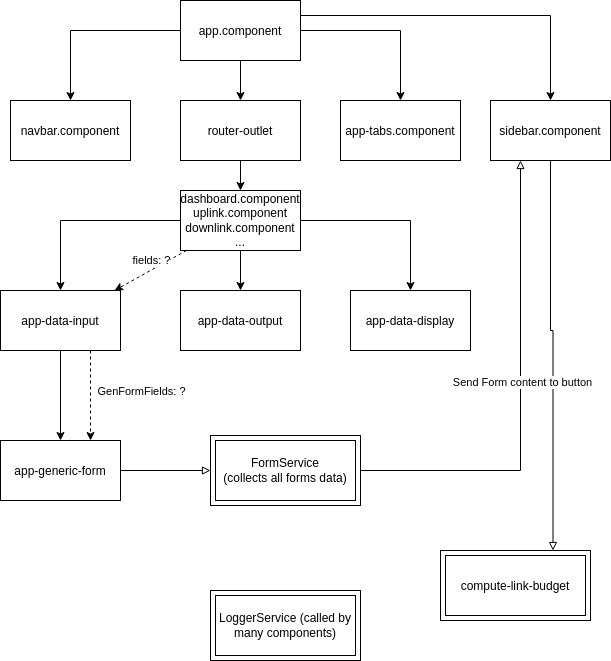

The diagram above was exported from draw.io. Its source (the exported page's mxGraphModel, read from the mxfile embedded in the PNG):
<mxGraphModel dx="1422" dy="801" grid="1" gridSize="10" guides="1" tooltips="1" connect="1" arrows="1" fold="1" page="1" pageScale="1" pageWidth="850" pageHeight="1100" math="0" shadow="0">
  <root>
    <mxCell id="0" />
    <mxCell id="1" parent="0" />
    <mxCell id="5_6cqKt3cyvpmdgGwTxu-6" value="" style="edgeStyle=orthogonalEdgeStyle;rounded=0;orthogonalLoop=1;jettySize=auto;html=1;" parent="1" source="5_6cqKt3cyvpmdgGwTxu-1" target="5_6cqKt3cyvpmdgGwTxu-4" edge="1">
      <mxGeometry relative="1" as="geometry" />
    </mxCell>
    <mxCell id="5_6cqKt3cyvpmdgGwTxu-7" value="" style="edgeStyle=orthogonalEdgeStyle;rounded=0;orthogonalLoop=1;jettySize=auto;html=1;" parent="1" source="5_6cqKt3cyvpmdgGwTxu-1" target="5_6cqKt3cyvpmdgGwTxu-2" edge="1">
      <mxGeometry relative="1" as="geometry" />
    </mxCell>
    <mxCell id="5_6cqKt3cyvpmdgGwTxu-8" value="" style="edgeStyle=orthogonalEdgeStyle;rounded=0;orthogonalLoop=1;jettySize=auto;html=1;" parent="1" source="5_6cqKt3cyvpmdgGwTxu-1" target="5_6cqKt3cyvpmdgGwTxu-3" edge="1">
      <mxGeometry relative="1" as="geometry" />
    </mxCell>
    <mxCell id="5_6cqKt3cyvpmdgGwTxu-27" style="edgeStyle=orthogonalEdgeStyle;rounded=0;orthogonalLoop=1;jettySize=auto;html=1;exitX=1;exitY=0.25;exitDx=0;exitDy=0;" parent="1" source="5_6cqKt3cyvpmdgGwTxu-1" target="5_6cqKt3cyvpmdgGwTxu-25" edge="1">
      <mxGeometry relative="1" as="geometry" />
    </mxCell>
    <mxCell id="5_6cqKt3cyvpmdgGwTxu-1" value="&lt;div&gt;app.component&lt;/div&gt;" style="rounded=0;whiteSpace=wrap;html=1;" parent="1" vertex="1">
      <mxGeometry x="350" y="70" width="120" height="60" as="geometry" />
    </mxCell>
    <mxCell id="5_6cqKt3cyvpmdgGwTxu-2" value="&lt;div&gt;navbar.component&lt;/div&gt;" style="rounded=0;whiteSpace=wrap;html=1;" parent="1" vertex="1">
      <mxGeometry x="180" y="170" width="120" height="60" as="geometry" />
    </mxCell>
    <mxCell id="5_6cqKt3cyvpmdgGwTxu-3" value="app-tabs.component" style="rounded=0;whiteSpace=wrap;html=1;" parent="1" vertex="1">
      <mxGeometry x="510" y="170" width="120" height="60" as="geometry" />
    </mxCell>
    <mxCell id="5_6cqKt3cyvpmdgGwTxu-9" value="" style="edgeStyle=orthogonalEdgeStyle;rounded=0;orthogonalLoop=1;jettySize=auto;html=1;" parent="1" source="5_6cqKt3cyvpmdgGwTxu-4" target="5_6cqKt3cyvpmdgGwTxu-5" edge="1">
      <mxGeometry relative="1" as="geometry" />
    </mxCell>
    <mxCell id="5_6cqKt3cyvpmdgGwTxu-4" value="router-outlet" style="rounded=0;whiteSpace=wrap;html=1;" parent="1" vertex="1">
      <mxGeometry x="350" y="170" width="120" height="60" as="geometry" />
    </mxCell>
    <mxCell id="5_6cqKt3cyvpmdgGwTxu-16" style="edgeStyle=orthogonalEdgeStyle;rounded=0;orthogonalLoop=1;jettySize=auto;html=1;exitX=1;exitY=0.5;exitDx=0;exitDy=0;" parent="1" source="5_6cqKt3cyvpmdgGwTxu-5" target="5_6cqKt3cyvpmdgGwTxu-15" edge="1">
      <mxGeometry relative="1" as="geometry" />
    </mxCell>
    <mxCell id="5_6cqKt3cyvpmdgGwTxu-17" value="" style="edgeStyle=orthogonalEdgeStyle;rounded=0;orthogonalLoop=1;jettySize=auto;html=1;" parent="1" source="5_6cqKt3cyvpmdgGwTxu-5" target="5_6cqKt3cyvpmdgGwTxu-12" edge="1">
      <mxGeometry relative="1" as="geometry" />
    </mxCell>
    <mxCell id="5_6cqKt3cyvpmdgGwTxu-18" style="edgeStyle=orthogonalEdgeStyle;rounded=0;orthogonalLoop=1;jettySize=auto;html=1;exitX=0;exitY=0.5;exitDx=0;exitDy=0;" parent="1" source="5_6cqKt3cyvpmdgGwTxu-5" target="5_6cqKt3cyvpmdgGwTxu-10" edge="1">
      <mxGeometry relative="1" as="geometry" />
    </mxCell>
    <mxCell id="5_6cqKt3cyvpmdgGwTxu-5" value="&lt;div&gt;dashboard.component&lt;/div&gt;&lt;div&gt;uplink.component&lt;/div&gt;&lt;div&gt;downlink.component&lt;/div&gt;&lt;div&gt;...&lt;br&gt;&lt;/div&gt;" style="rounded=0;whiteSpace=wrap;html=1;" parent="1" vertex="1">
      <mxGeometry x="350" y="260" width="120" height="60" as="geometry" />
    </mxCell>
    <mxCell id="5_6cqKt3cyvpmdgGwTxu-22" value="" style="edgeStyle=orthogonalEdgeStyle;rounded=0;orthogonalLoop=1;jettySize=auto;html=1;" parent="1" source="5_6cqKt3cyvpmdgGwTxu-10" target="5_6cqKt3cyvpmdgGwTxu-21" edge="1">
      <mxGeometry relative="1" as="geometry" />
    </mxCell>
    <mxCell id="5_6cqKt3cyvpmdgGwTxu-10" value="app-data-input" style="whiteSpace=wrap;html=1;rounded=0;" parent="1" vertex="1">
      <mxGeometry x="170" y="360" width="120" height="60" as="geometry" />
    </mxCell>
    <mxCell id="5_6cqKt3cyvpmdgGwTxu-12" value="&lt;div&gt;app-data-output&lt;/div&gt;" style="whiteSpace=wrap;html=1;rounded=0;" parent="1" vertex="1">
      <mxGeometry x="350" y="360" width="120" height="60" as="geometry" />
    </mxCell>
    <mxCell id="5_6cqKt3cyvpmdgGwTxu-15" value="&lt;div&gt;app-data-display&lt;/div&gt;" style="whiteSpace=wrap;html=1;rounded=0;" parent="1" vertex="1">
      <mxGeometry x="520" y="360" width="120" height="60" as="geometry" />
    </mxCell>
    <mxCell id="5_6cqKt3cyvpmdgGwTxu-19" value="" style="endArrow=classic;html=1;dashed=1;" parent="1" source="5_6cqKt3cyvpmdgGwTxu-5" target="5_6cqKt3cyvpmdgGwTxu-10" edge="1">
      <mxGeometry width="50" height="50" relative="1" as="geometry">
        <mxPoint x="400" y="420" as="sourcePoint" />
        <mxPoint x="450" y="370" as="targetPoint" />
      </mxGeometry>
    </mxCell>
    <mxCell id="5_6cqKt3cyvpmdgGwTxu-20" value="&lt;div&gt;fields: ?&lt;/div&gt;" style="edgeLabel;html=1;align=center;verticalAlign=middle;resizable=0;points=[];" parent="5_6cqKt3cyvpmdgGwTxu-19" vertex="1" connectable="0">
      <mxGeometry x="0.283" relative="1" as="geometry">
        <mxPoint x="10.42" y="-15.79" as="offset" />
      </mxGeometry>
    </mxCell>
    <mxCell id="5_6cqKt3cyvpmdgGwTxu-31" style="edgeStyle=orthogonalEdgeStyle;rounded=0;orthogonalLoop=1;jettySize=auto;html=1;exitX=1;exitY=0.5;exitDx=0;exitDy=0;entryX=0;entryY=0.5;entryDx=0;entryDy=0;endArrow=block;endFill=0;" parent="1" source="5_6cqKt3cyvpmdgGwTxu-21" target="5_6cqKt3cyvpmdgGwTxu-29" edge="1">
      <mxGeometry relative="1" as="geometry" />
    </mxCell>
    <mxCell id="5_6cqKt3cyvpmdgGwTxu-21" value="app-generic-form" style="whiteSpace=wrap;html=1;rounded=0;" parent="1" vertex="1">
      <mxGeometry x="170" y="510" width="120" height="60" as="geometry" />
    </mxCell>
    <mxCell id="5_6cqKt3cyvpmdgGwTxu-23" value="" style="endArrow=classic;html=1;dashed=1;entryX=0.75;entryY=0;entryDx=0;entryDy=0;exitX=0.75;exitY=1;exitDx=0;exitDy=0;" parent="1" source="5_6cqKt3cyvpmdgGwTxu-10" target="5_6cqKt3cyvpmdgGwTxu-21" edge="1">
      <mxGeometry width="50" height="50" relative="1" as="geometry">
        <mxPoint x="332" y="460" as="sourcePoint" />
        <mxPoint x="260" y="500" as="targetPoint" />
        <Array as="points" />
      </mxGeometry>
    </mxCell>
    <mxCell id="5_6cqKt3cyvpmdgGwTxu-24" value="&lt;div&gt;GenFormFields: ?&lt;/div&gt;" style="edgeLabel;html=1;align=center;verticalAlign=middle;resizable=0;points=[];" parent="5_6cqKt3cyvpmdgGwTxu-23" vertex="1" connectable="0">
      <mxGeometry x="0.283" relative="1" as="geometry">
        <mxPoint x="50" y="-17.93" as="offset" />
      </mxGeometry>
    </mxCell>
    <mxCell id="5_6cqKt3cyvpmdgGwTxu-37" style="edgeStyle=orthogonalEdgeStyle;rounded=0;orthogonalLoop=1;jettySize=auto;html=1;entryX=0.75;entryY=0;entryDx=0;entryDy=0;endArrow=block;endFill=0;" parent="1" source="5_6cqKt3cyvpmdgGwTxu-25" target="5_6cqKt3cyvpmdgGwTxu-35" edge="1">
      <mxGeometry relative="1" as="geometry">
        <Array as="points">
          <mxPoint x="720" y="400" />
          <mxPoint x="722" y="400" />
        </Array>
      </mxGeometry>
    </mxCell>
    <mxCell id="5_6cqKt3cyvpmdgGwTxu-25" value="sidebar.component" style="rounded=0;whiteSpace=wrap;html=1;" parent="1" vertex="1">
      <mxGeometry x="660" y="170" width="120" height="60" as="geometry" />
    </mxCell>
    <mxCell id="5_6cqKt3cyvpmdgGwTxu-28" value="&lt;div&gt;LoggerService (called by many components)&lt;/div&gt;" style="shape=ext;margin=3;double=1;whiteSpace=wrap;html=1;align=center;" parent="1" vertex="1">
      <mxGeometry x="380" y="660" width="150" height="70" as="geometry" />
    </mxCell>
    <mxCell id="5_6cqKt3cyvpmdgGwTxu-33" style="edgeStyle=orthogonalEdgeStyle;rounded=0;orthogonalLoop=1;jettySize=auto;html=1;exitX=1;exitY=0.5;exitDx=0;exitDy=0;entryX=0.25;entryY=1;entryDx=0;entryDy=0;endArrow=block;endFill=0;" parent="1" source="5_6cqKt3cyvpmdgGwTxu-29" target="5_6cqKt3cyvpmdgGwTxu-25" edge="1">
      <mxGeometry relative="1" as="geometry">
        <Array as="points">
          <mxPoint x="690" y="540" />
        </Array>
      </mxGeometry>
    </mxCell>
    <mxCell id="5_6cqKt3cyvpmdgGwTxu-34" value="&lt;div&gt;Send Form content to button&lt;/div&gt;" style="edgeLabel;html=1;align=center;verticalAlign=middle;resizable=0;points=[];" parent="5_6cqKt3cyvpmdgGwTxu-33" vertex="1" connectable="0">
      <mxGeometry x="0.06" y="-1" relative="1" as="geometry">
        <mxPoint as="offset" />
      </mxGeometry>
    </mxCell>
    <mxCell id="5_6cqKt3cyvpmdgGwTxu-29" value="&lt;div&gt;FormService&lt;/div&gt;&lt;div&gt;(collects all forms data)&lt;br&gt;&lt;/div&gt;" style="shape=ext;margin=3;double=1;whiteSpace=wrap;html=1;align=center;" parent="1" vertex="1">
      <mxGeometry x="380" y="505" width="150" height="70" as="geometry" />
    </mxCell>
    <mxCell id="5_6cqKt3cyvpmdgGwTxu-35" value="compute-link-budget" style="shape=ext;margin=3;double=1;whiteSpace=wrap;html=1;align=center;" parent="1" vertex="1">
      <mxGeometry x="610" y="620" width="150" height="70" as="geometry" />
    </mxCell>
  </root>
</mxGraphModel>